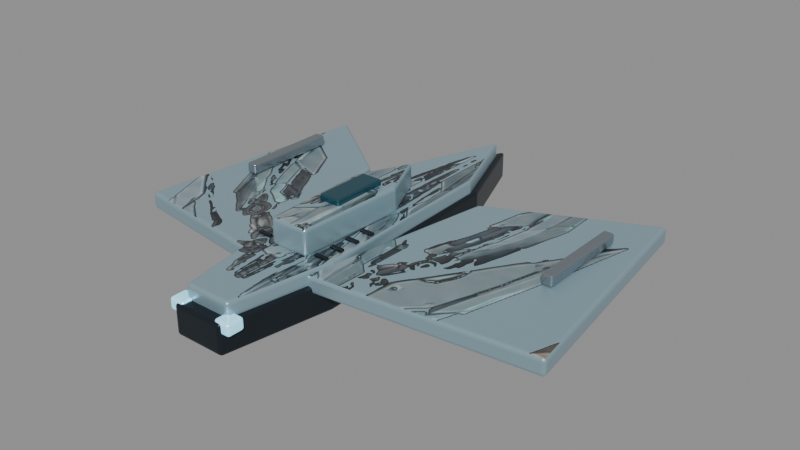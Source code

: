 # Source: boss-v4-5-p2.blend  (saved by Blender 5.2.45; exported with 4.5.12 LTS)
import bpy
from mathutils import Matrix  # noqa: F401  (used for matrix-valued properties, if any)

bpy.ops.wm.read_factory_settings(use_empty=True)
scene = bpy.context.scene
scene.name = 'Scene'

# ---- images (referenced by path relative to the original .blend; pixels are not part of the script)
import os
ASSET_DIR = os.environ.get("B2B_ASSET_DIR", "")  # directory of the original .blend (textures are referenced by path, not embedded)
HERE = os.path.dirname(os.path.abspath(__file__))  # packed textures are extracted next to this script under _unpacked/

def load_image(name, relpath, width, height, colorspace="sRGB"):
    """Load a texture the original file referenced (path relative to the .blend, or extracted next to this script)."""
    p = next((c for c in (os.path.join(HERE, relpath), os.path.join(ASSET_DIR, relpath)) if relpath and os.path.exists(c)), "")
    if p:
        img = bpy.data.images.load(p, check_existing=True)
        img.name = name
    else:  # same state as the original file: an image datablock whose file is absent (Cycles renders it pink)
        img = bpy.data.images.new(name, width, height)
        img.source = "FILE"
        img.filepath = "//" + (relpath or name)
    img.colorspace_settings.name = colorspace
    return img
img_bossarmor_5_2 = load_image('BossArmor_5_2', '_unpacked/BossArmor_5_2.c2835b89.png', 356, 227, 'sRGB')

# ---- materials (node trees are filled in below, after node groups)
mat_mat_graphite = bpy.data.materials.new('MAT_Graphite')
mat_mat_armor = bpy.data.materials.new('MAT_Armor')
mat_mat_conceptarmor = bpy.data.materials.new('MAT_ConceptArmor')
mat_mat_canopy = bpy.data.materials.new('MAT_Canopy')
mat_mat_titanium = bpy.data.materials.new('MAT_Titanium')
mat_mat_energy = bpy.data.materials.new('MAT_Energy')

# ---- material node trees
mat_mat_graphite.use_nodes = True; mat_mat_graphite.node_tree.nodes.clear()
_N = mat_mat_graphite.node_tree.nodes; _L = mat_mat_graphite.node_tree.links
n0 = _N.new('ShaderNodeBsdfPrincipled'); n0.name = 'Principled BSDF'; n0.location = (-200, 100)
n0.inputs[0].default_value = (0.025, 0.035, 0.045, 1.0)
n0.inputs[1].default_value = 0.7
n0.inputs[2].default_value = 0.35
n0.inputs[10].default_value = 0.005
n1 = _N.new('ShaderNodeOutputMaterial'); n1.name = 'Material Output'; n1.location = (200, 100)
_L.new(n0.outputs[0], n1.inputs[0])
n1.is_active_output = True
mat_mat_armor.use_nodes = True; mat_mat_armor.node_tree.nodes.clear()
_N = mat_mat_armor.node_tree.nodes; _L = mat_mat_armor.node_tree.links
n0 = _N.new('ShaderNodeBsdfPrincipled'); n0.name = 'Principled BSDF'; n0.location = (-200, 100)
n0.inputs[0].default_value = (0.31, 0.46, 0.53, 1.0)
n0.inputs[1].default_value = 0.45
n0.inputs[2].default_value = 0.3
n0.inputs[10].default_value = 0.005
n1 = _N.new('ShaderNodeOutputMaterial'); n1.name = 'Material Output'; n1.location = (200, 100)
_L.new(n0.outputs[0], n1.inputs[0])
n1.is_active_output = True
mat_mat_conceptarmor.use_nodes = True; mat_mat_conceptarmor.node_tree.nodes.clear()
_N = mat_mat_conceptarmor.node_tree.nodes; _L = mat_mat_conceptarmor.node_tree.links
n0 = _N.new('ShaderNodeBsdfPrincipled'); n0.name = 'Principled BSDF'; n0.location = (-200, 100)
n0.inputs[1].default_value = 0.4
n0.inputs[2].default_value = 0.37
n0.inputs[10].default_value = 0.005
n1 = _N.new('ShaderNodeOutputMaterial'); n1.name = 'Material Output'; n1.location = (200, 100)
n2 = _N.new('ShaderNodeTexImage'); n2.name = 'Image Texture'; n2.location = (0, 0)
n2.image = img_bossarmor_5_2
n3 = _N.new('ShaderNodeRGBToBW'); n3.name = 'RGB to BW'; n3.location = (0, 0)
n4 = _N.new('ShaderNodeMath'); n4.name = 'Math'; n4.location = (0, 0)
n4.operation = 'GREATER_THAN'
n4.inputs[1].default_value = 0.025
n5 = _N.new('ShaderNodeMixRGB'); n5.name = 'Mix (Legacy)'; n5.location = (0, 0)
n5.inputs[1].default_value = (0.31, 0.46, 0.53, 1.0)
_L.new(n0.outputs[0], n1.inputs[0])
_L.new(n2.outputs[0], n3.inputs[0])
_L.new(n3.outputs[0], n4.inputs[0])
_L.new(n4.outputs[0], n5.inputs[0])
_L.new(n2.outputs[0], n5.inputs[2])
_L.new(n5.outputs[0], n0.inputs[0])
n1.is_active_output = True
mat_mat_canopy.use_nodes = True; mat_mat_canopy.node_tree.nodes.clear()
_N = mat_mat_canopy.node_tree.nodes; _L = mat_mat_canopy.node_tree.links
n0 = _N.new('ShaderNodeBsdfPrincipled'); n0.name = 'Principled BSDF'; n0.location = (-200, 100)
n0.inputs[0].default_value = (0.025, 0.1, 0.14, 1.0)
n0.inputs[1].default_value = 0.55
n0.inputs[2].default_value = 0.14
n0.inputs[10].default_value = 0.005
n1 = _N.new('ShaderNodeOutputMaterial'); n1.name = 'Material Output'; n1.location = (200, 100)
_L.new(n0.outputs[0], n1.inputs[0])
n1.is_active_output = True
mat_mat_titanium.use_nodes = True; mat_mat_titanium.node_tree.nodes.clear()
_N = mat_mat_titanium.node_tree.nodes; _L = mat_mat_titanium.node_tree.links
n0 = _N.new('ShaderNodeBsdfPrincipled'); n0.name = 'Principled BSDF'; n0.location = (-200, 100)
n0.inputs[0].default_value = (0.34, 0.39, 0.43, 1.0)
n0.inputs[1].default_value = 0.85
n0.inputs[2].default_value = 0.24
n0.inputs[10].default_value = 0.005
n1 = _N.new('ShaderNodeOutputMaterial'); n1.name = 'Material Output'; n1.location = (200, 100)
_L.new(n0.outputs[0], n1.inputs[0])
n1.is_active_output = True
mat_mat_energy.use_nodes = True; mat_mat_energy.node_tree.nodes.clear()
_N = mat_mat_energy.node_tree.nodes; _L = mat_mat_energy.node_tree.links
n0 = _N.new('ShaderNodeBsdfPrincipled'); n0.name = 'Principled BSDF'; n0.location = (-200, 100)
n0.inputs[0].default_value = (0.35, 0.8, 1.0, 1.0)
n0.inputs[1].default_value = 0.1
n0.inputs[2].default_value = 0.24
n0.inputs[10].default_value = 0.005
n0.inputs[27].default_value = (0.35, 0.8, 1.0, 1.0)
n0.inputs[28].default_value = 0.65
n1 = _N.new('ShaderNodeOutputMaterial'); n1.name = 'Material Output'; n1.location = (200, 100)
_L.new(n0.outputs[0], n1.inputs[0])
n1.is_active_output = True

# ---- meshes
me_hullkeel = bpy.data.meshes.new('HullKeel')
me_hullkeel.from_pydata([(-0.48, -3.6, -0.275), (0.48, -3.6, -0.275), (0.83, -1.6, -0.275), (0.68, 2.3, -0.275), (0.0, 4.1, -0.275), (-0.68, 2.3, -0.275), (-0.83, -1.6, -0.275), (-0.48, -3.6, 0.275), (0.48, -3.6, 0.275), (0.83, -1.6, 0.275), (0.68, 2.3, 0.275), (0.0, 4.1, 0.275), (-0.68, 2.3, 0.275), (-0.83, -1.6, 0.275)], [], [(6, 5, 4, 3, 2, 1, 0), (7, 8, 9, 10, 11, 12, 13), (0, 1, 8, 7), (1, 2, 9, 8), (2, 3, 10, 9), (3, 4, 11, 10), (4, 5, 12, 11), (5, 6, 13, 12), (6, 0, 7, 13)])
me_hullkeel.materials.append(mat_mat_graphite)
me_hullkeel.update()
me_hullarmor = bpy.data.meshes.new('HullArmor')
me_hullarmor.from_pydata([(-0.4416, -3.384, 0.195), (0.4416, -3.384, 0.195), (0.7636, -1.504, 0.195), (0.6256, 2.162, 0.195), (0.0, 3.854, 0.195), (-0.6256, 2.162, 0.195), (-0.7636, -1.504, 0.195), (-0.4416, -3.384, 0.525), (0.4416, -3.384, 0.525), (0.7636, -1.504, 0.525), (0.6256, 2.162, 0.525), (0.0, 3.854, 0.525), (-0.6256, 2.162, 0.525), (-0.7636, -1.504, 0.525)], [], [(6, 5, 4, 3, 2, 1, 0), (7, 8, 9, 10, 11, 12, 13), (0, 1, 8, 7), (1, 2, 9, 8), (2, 3, 10, 9), (3, 4, 11, 10), (4, 5, 12, 11), (5, 6, 13, 12), (6, 0, 7, 13)])
me_hullarmor.polygons.foreach_set('material_index', [0, 1, 0, 0, 0, 0, 0, 0, 0])
_uv = me_hullarmor.uv_layers.new(name='ConceptProjection')
_uv.uv.foreach_set('vector', [0.327, 0.7278, 0.3442, 0.2517, 0.422, 0.03195, 0.4997, 0.2517, 0.5169, 0.7278, 0.4769, 0.9719, 0.3671, 0.9719, 0.3671, 0.9719, 0.4769, 0.9719, 0.5169, 0.7278, 0.4997, 0.2517, 0.422, 0.03195, 0.3442, 0.2517, 0.327, 0.7278, 0.3671, 0.9719, 0.4769, 0.9719, 0.4769, 0.9719, 0.3671, 0.9719, 0.4769, 0.9719, 0.5169, 0.7278, 0.5169, 0.7278, 0.4769, 0.9719, 0.5169, 0.7278, 0.4997, 0.2517, 0.4997, 0.2517, 0.5169, 0.7278, 0.4997, 0.2517, 0.422, 0.03195, 0.422, 0.03195, 0.4997, 0.2517, 0.422, 0.03195, 0.3442, 0.2517, 0.3442, 0.2517, 0.422, 0.03195, 0.3442, 0.2517, 0.327, 0.7278, 0.327, 0.7278, 0.3442, 0.2517, 0.327, 0.7278, 0.3671, 0.9719, 0.3671, 0.9719, 0.327, 0.7278])
me_hullarmor.materials.append(mat_mat_armor)
me_hullarmor.materials.append(mat_mat_conceptarmor)
me_hullarmor.update()
me_hullbridge = bpy.data.meshes.new('HullBridge')
me_hullbridge.from_pydata([(-0.36, -1.7, 0.51), (0.36, -1.7, 0.51), (0.43, 0.35, 0.51), (0.0, 1.3, 0.51), (-0.43, 0.35, 0.51), (-0.36, -1.7, 0.99), (0.36, -1.7, 0.99), (0.43, 0.35, 0.99), (0.0, 1.3, 0.99), (-0.43, 0.35, 0.99)], [], [(4, 3, 2, 1, 0), (5, 6, 7, 8, 9), (0, 1, 6, 5), (1, 2, 7, 6), (2, 3, 8, 7), (3, 4, 9, 8), (4, 0, 5, 9)])
me_hullbridge.polygons.foreach_set('material_index', [0, 1, 0, 0, 0, 0, 0])
_uv = me_hullbridge.uv_layers.new(name='ConceptProjection')
_uv.uv.foreach_set('vector', [0.3685, 0.487, 0.422, 0.3636, 0.4754, 0.487, 0.4667, 0.7532, 0.3772, 0.7532, 0.3772, 0.7532, 0.4667, 0.7532, 0.4754, 0.487, 0.422, 0.3636, 0.3685, 0.487, 0.3772, 0.7532, 0.4667, 0.7532, 0.4667, 0.7532, 0.3772, 0.7532, 0.4667, 0.7532, 0.4754, 0.487, 0.4754, 0.487, 0.4667, 0.7532, 0.4754, 0.487, 0.422, 0.3636, 0.422, 0.3636, 0.4754, 0.487, 0.422, 0.3636, 0.3685, 0.487, 0.3685, 0.487, 0.422, 0.3636, 0.3685, 0.487, 0.3772, 0.7532, 0.3772, 0.7532, 0.3685, 0.487])
me_hullbridge.materials.append(mat_mat_armor)
me_hullbridge.materials.append(mat_mat_conceptarmor)
me_hullbridge.update()
me_hullcanopy = bpy.data.meshes.new('HullCanopy')
me_hullcanopy.from_pydata([(-0.2, -0.775, 0.965), (0.2, -0.775, 0.965), (0.2, 0.275, 0.965), (-0.2, 0.275, 0.965), (-0.2, -0.775, 1.095), (0.2, -0.775, 1.095), (0.2, 0.275, 1.095), (-0.2, 0.275, 1.095)], [], [(3, 2, 1, 0), (4, 5, 6, 7), (0, 1, 5, 4), (1, 2, 6, 5), (2, 3, 7, 6), (3, 0, 4, 7)])
me_hullcanopy.materials.append(mat_mat_canopy)
me_hullcanopy.update()
me_wingspectral = bpy.data.meshes.new('WingSpectral')
me_wingspectral.from_pydata([(-1.2, 1.6, 0.15), (-2.957, 2.9, 0.15), (-3.395, -1.6, 0.15), (-0.6, -2.0, 0.15), (-1.2, 1.6, 0.45), (-2.957, 2.9, 0.45), (-3.395, -1.6, 0.45), (-0.6, -2.0, 0.45)], [], [(3, 2, 1, 0), (4, 5, 6, 7), (0, 1, 5, 4), (1, 2, 6, 5), (2, 3, 7, 6), (3, 0, 4, 7)])
me_wingspectral.polygons.foreach_set('material_index', [0, 1, 0, 0, 0, 0])
_uv = me_wingspectral.uv_layers.new(name='ConceptProjection')
_uv.uv.foreach_set('vector', [0.3474, 0.7922, 0.0, 0.7403, 0.05445, 0.1558, 0.2728, 0.3247, 0.2728, 0.3247, 0.05445, 0.1558, 0.0, 0.7403, 0.3474, 0.7922, 0.2728, 0.3247, 0.05445, 0.1558, 0.05445, 0.1558, 0.2728, 0.3247, 0.05445, 0.1558, 0.0, 0.7403, 0.0, 0.7403, 0.05445, 0.1558, 0.0, 0.7403, 0.3474, 0.7922, 0.3474, 0.7922, 0.0, 0.7403, 0.3474, 0.7922, 0.2728, 0.3247, 0.2728, 0.3247, 0.3474, 0.7922])
me_wingspectral.materials.append(mat_mat_armor)
me_wingspectral.materials.append(mat_mat_conceptarmor)
me_wingspectral.update()
me_weapontip = bpy.data.meshes.new('WeaponTip')
me_weapontip.from_pydata([(-2.728, 0.0, 0.46), (-2.528, 0.0, 0.46), (-2.528, 1.8, 0.46), (-2.728, 1.8, 0.46), (-2.728, 0.0, 0.66), (-2.528, 0.0, 0.66), (-2.528, 1.8, 0.66), (-2.728, 1.8, 0.66)], [], [(3, 2, 1, 0), (4, 5, 6, 7), (0, 1, 5, 4), (1, 2, 6, 5), (2, 3, 7, 6), (3, 0, 4, 7)])
me_weapontip.materials.append(mat_mat_titanium)
me_weapontip.update()
me_hullvent = bpy.data.meshes.new('HullVent')
me_hullvent.from_pydata([(-0.72, -1.64, 0.56), (-0.48, -1.64, 0.56), (-0.48, -1.56, 0.56), (-0.72, -1.56, 0.56), (-0.72, -1.64, 0.6), (-0.48, -1.64, 0.6), (-0.48, -1.56, 0.6), (-0.72, -1.56, 0.6)], [], [(3, 2, 1, 0), (4, 5, 6, 7), (0, 1, 5, 4), (1, 2, 6, 5), (2, 3, 7, 6), (3, 0, 4, 7)])
me_hullvent.materials.append(mat_mat_graphite)
me_hullvent.update()
me_hullvent_001 = bpy.data.meshes.new('HullVent.001')
me_hullvent_001.from_pydata([(-0.72, -1.29, 0.56), (-0.48, -1.29, 0.56), (-0.48, -1.21, 0.56), (-0.72, -1.21, 0.56), (-0.72, -1.29, 0.6), (-0.48, -1.29, 0.6), (-0.48, -1.21, 0.6), (-0.72, -1.21, 0.6)], [], [(3, 2, 1, 0), (4, 5, 6, 7), (0, 1, 5, 4), (1, 2, 6, 5), (2, 3, 7, 6), (3, 0, 4, 7)])
me_hullvent_001.materials.append(mat_mat_graphite)
me_hullvent_001.update()
me_hullvent_002 = bpy.data.meshes.new('HullVent.002')
me_hullvent_002.from_pydata([(-0.72, -0.94, 0.56), (-0.48, -0.94, 0.56), (-0.48, -0.86, 0.56), (-0.72, -0.86, 0.56), (-0.72, -0.94, 0.6), (-0.48, -0.94, 0.6), (-0.48, -0.86, 0.6), (-0.72, -0.86, 0.6)], [], [(3, 2, 1, 0), (4, 5, 6, 7), (0, 1, 5, 4), (1, 2, 6, 5), (2, 3, 7, 6), (3, 0, 4, 7)])
me_hullvent_002.materials.append(mat_mat_graphite)
me_hullvent_002.update()
me_hullvent_003 = bpy.data.meshes.new('HullVent.003')
me_hullvent_003.from_pydata([(-0.72, -0.59, 0.56), (-0.48, -0.59, 0.56), (-0.48, -0.51, 0.56), (-0.72, -0.51, 0.56), (-0.72, -0.59, 0.6), (-0.48, -0.59, 0.6), (-0.48, -0.51, 0.6), (-0.72, -0.51, 0.6)], [], [(3, 2, 1, 0), (4, 5, 6, 7), (0, 1, 5, 4), (1, 2, 6, 5), (2, 3, 7, 6), (3, 0, 4, 7)])
me_hullvent_003.materials.append(mat_mat_graphite)
me_hullvent_003.update()
me_enginemain = bpy.data.meshes.new('EngineMain')
me_enginemain.from_pydata([(-0.63, -3.56, 0.09), (-0.33, -3.56, 0.09), (-0.33, -3.24, 0.09), (-0.63, -3.24, 0.09), (-0.63, -3.56, 0.31), (-0.33, -3.56, 0.31), (-0.33, -3.24, 0.31), (-0.63, -3.24, 0.31)], [], [(3, 2, 1, 0), (4, 5, 6, 7), (0, 1, 5, 4), (1, 2, 6, 5), (2, 3, 7, 6), (3, 0, 4, 7)])
me_enginemain.materials.append(mat_mat_energy)
me_enginemain.update()
me_wingspectral_001 = bpy.data.meshes.new('WingSpectral.001')
me_wingspectral_001.from_pydata([(0.6, -2.0, 0.15), (4.65, -1.6, 0.15), (4.05, 2.9, 0.15), (1.2, 1.6, 0.15), (0.6, -2.0, 0.45), (4.65, -1.6, 0.45), (4.05, 2.9, 0.45), (1.2, 1.6, 0.45)], [], [(3, 2, 1, 0), (4, 5, 6, 7), (0, 1, 5, 4), (1, 2, 6, 5), (2, 3, 7, 6), (3, 0, 4, 7)])
me_wingspectral_001.polygons.foreach_set('material_index', [0, 1, 0, 0, 0, 0])
_uv = me_wingspectral_001.uv_layers.new(name='ConceptProjection')
_uv.uv.foreach_set('vector', [0.5711, 0.3247, 0.9254, 0.1558, 1.0, 0.7403, 0.4966, 0.7922, 0.4966, 0.7922, 1.0, 0.7403, 0.9254, 0.1558, 0.5711, 0.3247, 0.4966, 0.7922, 1.0, 0.7403, 1.0, 0.7403, 0.4966, 0.7922, 1.0, 0.7403, 0.9254, 0.1558, 0.9254, 0.1558, 1.0, 0.7403, 0.9254, 0.1558, 0.5711, 0.3247, 0.5711, 0.3247, 0.9254, 0.1558, 0.5711, 0.3247, 0.4966, 0.7922, 0.4966, 0.7922, 0.5711, 0.3247])
me_wingspectral_001.materials.append(mat_mat_armor)
me_wingspectral_001.materials.append(mat_mat_conceptarmor)
me_wingspectral_001.update()
me_weapontip_001 = bpy.data.meshes.new('WeaponTip.001')
me_weapontip_001.from_pydata([(3.5, 0.0, 0.46), (3.7, 0.0, 0.46), (3.7, 1.8, 0.46), (3.5, 1.8, 0.46), (3.5, 0.0, 0.66), (3.7, 0.0, 0.66), (3.7, 1.8, 0.66), (3.5, 1.8, 0.66)], [], [(3, 2, 1, 0), (4, 5, 6, 7), (0, 1, 5, 4), (1, 2, 6, 5), (2, 3, 7, 6), (3, 0, 4, 7)])
me_weapontip_001.materials.append(mat_mat_titanium)
me_weapontip_001.update()
me_hullvent_004 = bpy.data.meshes.new('HullVent.004')
me_hullvent_004.from_pydata([(0.48, -1.64, 0.56), (0.72, -1.64, 0.56), (0.72, -1.56, 0.56), (0.48, -1.56, 0.56), (0.48, -1.64, 0.6), (0.72, -1.64, 0.6), (0.72, -1.56, 0.6), (0.48, -1.56, 0.6)], [], [(3, 2, 1, 0), (4, 5, 6, 7), (0, 1, 5, 4), (1, 2, 6, 5), (2, 3, 7, 6), (3, 0, 4, 7)])
me_hullvent_004.materials.append(mat_mat_graphite)
me_hullvent_004.update()
me_hullvent_005 = bpy.data.meshes.new('HullVent.005')
me_hullvent_005.from_pydata([(0.48, -1.29, 0.56), (0.72, -1.29, 0.56), (0.72, -1.21, 0.56), (0.48, -1.21, 0.56), (0.48, -1.29, 0.6), (0.72, -1.29, 0.6), (0.72, -1.21, 0.6), (0.48, -1.21, 0.6)], [], [(3, 2, 1, 0), (4, 5, 6, 7), (0, 1, 5, 4), (1, 2, 6, 5), (2, 3, 7, 6), (3, 0, 4, 7)])
me_hullvent_005.materials.append(mat_mat_graphite)
me_hullvent_005.update()
me_hullvent_006 = bpy.data.meshes.new('HullVent.006')
me_hullvent_006.from_pydata([(0.48, -0.94, 0.56), (0.72, -0.94, 0.56), (0.72, -0.86, 0.56), (0.48, -0.86, 0.56), (0.48, -0.94, 0.6), (0.72, -0.94, 0.6), (0.72, -0.86, 0.6), (0.48, -0.86, 0.6)], [], [(3, 2, 1, 0), (4, 5, 6, 7), (0, 1, 5, 4), (1, 2, 6, 5), (2, 3, 7, 6), (3, 0, 4, 7)])
me_hullvent_006.materials.append(mat_mat_graphite)
me_hullvent_006.update()
me_hullvent_007 = bpy.data.meshes.new('HullVent.007')
me_hullvent_007.from_pydata([(0.48, -0.59, 0.56), (0.72, -0.59, 0.56), (0.72, -0.51, 0.56), (0.48, -0.51, 0.56), (0.48, -0.59, 0.6), (0.72, -0.59, 0.6), (0.72, -0.51, 0.6), (0.48, -0.51, 0.6)], [], [(3, 2, 1, 0), (4, 5, 6, 7), (0, 1, 5, 4), (1, 2, 6, 5), (2, 3, 7, 6), (3, 0, 4, 7)])
me_hullvent_007.materials.append(mat_mat_graphite)
me_hullvent_007.update()
me_enginemain_001 = bpy.data.meshes.new('EngineMain.001')
me_enginemain_001.from_pydata([(0.33, -3.56, 0.09), (0.63, -3.56, 0.09), (0.63, -3.24, 0.09), (0.33, -3.24, 0.09), (0.33, -3.56, 0.31), (0.63, -3.56, 0.31), (0.63, -3.24, 0.31), (0.33, -3.24, 0.31)], [], [(3, 2, 1, 0), (4, 5, 6, 7), (0, 1, 5, 4), (1, 2, 6, 5), (2, 3, 7, 6), (3, 0, 4, 7)])
me_enginemain_001.materials.append(mat_mat_energy)
me_enginemain_001.update()

# ---- objects
ob_hullkeel = bpy.data.objects.new('HullKeel', me_hullkeel)
ob_hullarmor = bpy.data.objects.new('HullArmor', me_hullarmor)
ob_hullbridge = bpy.data.objects.new('HullBridge', me_hullbridge)
ob_hullcanopy = bpy.data.objects.new('HullCanopy', me_hullcanopy)
ob_wingspectral = bpy.data.objects.new('WingSpectral', me_wingspectral)
ob_weapontip = bpy.data.objects.new('WeaponTip', me_weapontip)
ob_hullvent = bpy.data.objects.new('HullVent', me_hullvent)
ob_hullvent_001 = bpy.data.objects.new('HullVent.001', me_hullvent_001)
ob_hullvent_002 = bpy.data.objects.new('HullVent.002', me_hullvent_002)
ob_hullvent_003 = bpy.data.objects.new('HullVent.003', me_hullvent_003)
ob_enginemain = bpy.data.objects.new('EngineMain', me_enginemain)
ob_wingspectral_001 = bpy.data.objects.new('WingSpectral.001', me_wingspectral_001)
ob_weapontip_001 = bpy.data.objects.new('WeaponTip.001', me_weapontip_001)
ob_hullvent_004 = bpy.data.objects.new('HullVent.004', me_hullvent_004)
ob_hullvent_005 = bpy.data.objects.new('HullVent.005', me_hullvent_005)
ob_hullvent_006 = bpy.data.objects.new('HullVent.006', me_hullvent_006)
ob_hullvent_007 = bpy.data.objects.new('HullVent.007', me_hullvent_007)
ob_enginemain_001 = bpy.data.objects.new('EngineMain.001', me_enginemain_001)

# ---- transforms, parenting, visibility, modifiers, constraints
ob_hullkeel.location = (0.0, 0.0, 0.0)
_m = ob_hullkeel.modifiers.new('Machined chamfer', 'BEVEL')
_m.width = 0.06
_m.width_pct = 0.06
_m.segments = 3
_m = ob_hullkeel.modifiers.new('Weighted production normals', 'WEIGHTED_NORMAL')
_m.keep_sharp = True
ob_hullarmor.location = (0.0, 0.0, 0.0)
_m = ob_hullarmor.modifiers.new('Machined chamfer', 'BEVEL')
_m.width = 0.06
_m.width_pct = 0.06
_m.segments = 3
_m = ob_hullarmor.modifiers.new('Weighted production normals', 'WEIGHTED_NORMAL')
_m.keep_sharp = True
ob_hullbridge.location = (0.0, 0.0, 0.0)
_m = ob_hullbridge.modifiers.new('Machined chamfer', 'BEVEL')
_m.width = 0.06
_m.width_pct = 0.06
_m.segments = 3
_m = ob_hullbridge.modifiers.new('Weighted production normals', 'WEIGHTED_NORMAL')
_m.keep_sharp = True
ob_hullcanopy.location = (0.0, 0.0, 0.0)
_m = ob_hullcanopy.modifiers.new('Machined chamfer', 'BEVEL')
_m.width = 0.0286
_m.width_pct = 0.0286
_m.segments = 3
_m = ob_hullcanopy.modifiers.new('Weighted production normals', 'WEIGHTED_NORMAL')
_m.keep_sharp = True
ob_wingspectral.location = (0.0, 0.0, 0.0)
_m = ob_wingspectral.modifiers.new('Machined chamfer', 'BEVEL')
_m.width = 0.06
_m.width_pct = 0.06
_m.segments = 3
_m = ob_wingspectral.modifiers.new('Weighted production normals', 'WEIGHTED_NORMAL')
_m.keep_sharp = True
ob_weapontip.location = (0.0, 0.0, 0.0)
_m = ob_weapontip.modifiers.new('Machined chamfer', 'BEVEL')
_m.width = 0.044
_m.width_pct = 0.044
_m.segments = 3
_m = ob_weapontip.modifiers.new('Weighted production normals', 'WEIGHTED_NORMAL')
_m.keep_sharp = True
ob_hullvent.location = (0.0, 0.0, 0.0)
_m = ob_hullvent.modifiers.new('Machined chamfer', 'BEVEL')
_m.width = 0.0088
_m.width_pct = 0.0088
_m.segments = 3
_m = ob_hullvent.modifiers.new('Weighted production normals', 'WEIGHTED_NORMAL')
_m.keep_sharp = True
ob_hullvent_001.location = (0.0, 0.0, 0.0)
_m = ob_hullvent_001.modifiers.new('Machined chamfer', 'BEVEL')
_m.width = 0.0088
_m.width_pct = 0.0088
_m.segments = 3
_m = ob_hullvent_001.modifiers.new('Weighted production normals', 'WEIGHTED_NORMAL')
_m.keep_sharp = True
ob_hullvent_002.location = (0.0, 0.0, 0.0)
_m = ob_hullvent_002.modifiers.new('Machined chamfer', 'BEVEL')
_m.width = 0.0088
_m.width_pct = 0.0088
_m.segments = 3
_m = ob_hullvent_002.modifiers.new('Weighted production normals', 'WEIGHTED_NORMAL')
_m.keep_sharp = True
ob_hullvent_003.location = (0.0, 0.0, 0.0)
_m = ob_hullvent_003.modifiers.new('Machined chamfer', 'BEVEL')
_m.width = 0.0088
_m.width_pct = 0.0088
_m.segments = 3
_m = ob_hullvent_003.modifiers.new('Weighted production normals', 'WEIGHTED_NORMAL')
_m.keep_sharp = True
ob_enginemain.location = (0.0, 0.0, 0.0)
_m = ob_enginemain.modifiers.new('Machined chamfer', 'BEVEL')
_m.width = 0.0484
_m.width_pct = 0.0484
_m.segments = 3
_m = ob_enginemain.modifiers.new('Weighted production normals', 'WEIGHTED_NORMAL')
_m.keep_sharp = True
ob_wingspectral_001.location = (0.0, 0.0, 0.0)
_m = ob_wingspectral_001.modifiers.new('Machined chamfer', 'BEVEL')
_m.width = 0.06
_m.width_pct = 0.06
_m.segments = 3
_m = ob_wingspectral_001.modifiers.new('Weighted production normals', 'WEIGHTED_NORMAL')
_m.keep_sharp = True
ob_weapontip_001.location = (0.0, 0.0, 0.0)
_m = ob_weapontip_001.modifiers.new('Machined chamfer', 'BEVEL')
_m.width = 0.044
_m.width_pct = 0.044
_m.segments = 3
_m = ob_weapontip_001.modifiers.new('Weighted production normals', 'WEIGHTED_NORMAL')
_m.keep_sharp = True
ob_hullvent_004.location = (0.0, 0.0, 0.0)
_m = ob_hullvent_004.modifiers.new('Machined chamfer', 'BEVEL')
_m.width = 0.0088
_m.width_pct = 0.0088
_m.segments = 3
_m = ob_hullvent_004.modifiers.new('Weighted production normals', 'WEIGHTED_NORMAL')
_m.keep_sharp = True
ob_hullvent_005.location = (0.0, 0.0, 0.0)
_m = ob_hullvent_005.modifiers.new('Machined chamfer', 'BEVEL')
_m.width = 0.0088
_m.width_pct = 0.0088
_m.segments = 3
_m = ob_hullvent_005.modifiers.new('Weighted production normals', 'WEIGHTED_NORMAL')
_m.keep_sharp = True
ob_hullvent_006.location = (0.0, 0.0, 0.0)
_m = ob_hullvent_006.modifiers.new('Machined chamfer', 'BEVEL')
_m.width = 0.0088
_m.width_pct = 0.0088
_m.segments = 3
_m = ob_hullvent_006.modifiers.new('Weighted production normals', 'WEIGHTED_NORMAL')
_m.keep_sharp = True
ob_hullvent_007.location = (0.0, 0.0, 0.0)
_m = ob_hullvent_007.modifiers.new('Machined chamfer', 'BEVEL')
_m.width = 0.0088
_m.width_pct = 0.0088
_m.segments = 3
_m = ob_hullvent_007.modifiers.new('Weighted production normals', 'WEIGHTED_NORMAL')
_m.keep_sharp = True
ob_enginemain_001.location = (0.0, 0.0, 0.0)
_m = ob_enginemain_001.modifiers.new('Machined chamfer', 'BEVEL')
_m.width = 0.0484
_m.width_pct = 0.0484
_m.segments = 3
_m = ob_enginemain_001.modifiers.new('Weighted production normals', 'WEIGHTED_NORMAL')
_m.keep_sharp = True

# ---- collection membership
scene.collection.objects.link(ob_hullkeel)
scene.collection.objects.link(ob_hullarmor)
scene.collection.objects.link(ob_hullbridge)
scene.collection.objects.link(ob_hullcanopy)
scene.collection.objects.link(ob_wingspectral)
scene.collection.objects.link(ob_weapontip)
scene.collection.objects.link(ob_hullvent)
scene.collection.objects.link(ob_hullvent_001)
scene.collection.objects.link(ob_hullvent_002)
scene.collection.objects.link(ob_hullvent_003)
scene.collection.objects.link(ob_enginemain)
scene.collection.objects.link(ob_wingspectral_001)
scene.collection.objects.link(ob_weapontip_001)
scene.collection.objects.link(ob_hullvent_004)
scene.collection.objects.link(ob_hullvent_005)
scene.collection.objects.link(ob_hullvent_006)
scene.collection.objects.link(ob_hullvent_007)
scene.collection.objects.link(ob_enginemain_001)

# ---- scene / render settings (as saved in the file)
scene.frame_start = 1; scene.frame_end = 250; scene.frame_set(1)
scene.render.engine = 'BLENDER_EEVEE_NEXT'
scene.render.bake_bias = 0.0
scene.render.bake_samples = 0
scene.render.compositor_device = 'GPU'
scene.eevee.use_volume_custom_range = False
scene.eevee.fast_gi_thickness_near = 0.1
scene.eevee.fast_gi_thickness_far = 0.0
scene.eevee.ray_tracing_options.screen_trace_thickness = 0.1
bpy.context.view_layer.update()

# ---- added for rendering (the .blend has no active camera and no usable light): camera, sun + grey world if the file has none
cam_auto = bpy.data.cameras.new('AutoCamera')
cam_auto.lens = 50.0
cam_auto.sensor_width = 36.0
cam_auto.clip_end = 1000.0
ob_auto_camera = bpy.data.objects.new('AutoCamera', cam_auto)
scene.collection.objects.link(ob_auto_camera)
ob_auto_camera.location = (10.9751, -12.1864, 8.68872)
ob_auto_camera.rotation_euler = (1.09748, -7.21219e-08, 0.694738)
scene.camera = ob_auto_camera
light_auto_sun = bpy.data.lights.new('AutoSun', 'SUN')
light_auto_sun.energy = 3.0
light_auto_sun.angle = 0.0523599
ob_auto_sun = bpy.data.objects.new('AutoSun', light_auto_sun)
scene.collection.objects.link(ob_auto_sun)
ob_auto_sun.rotation_euler = (0.872665, 0.174533, 0.523599)
if scene.world is None:
    world_auto = bpy.data.worlds.new('AutoWorld')
    world_auto.color = (0.3, 0.3, 0.3)
    scene.world = world_auto
bpy.context.view_layer.update()
